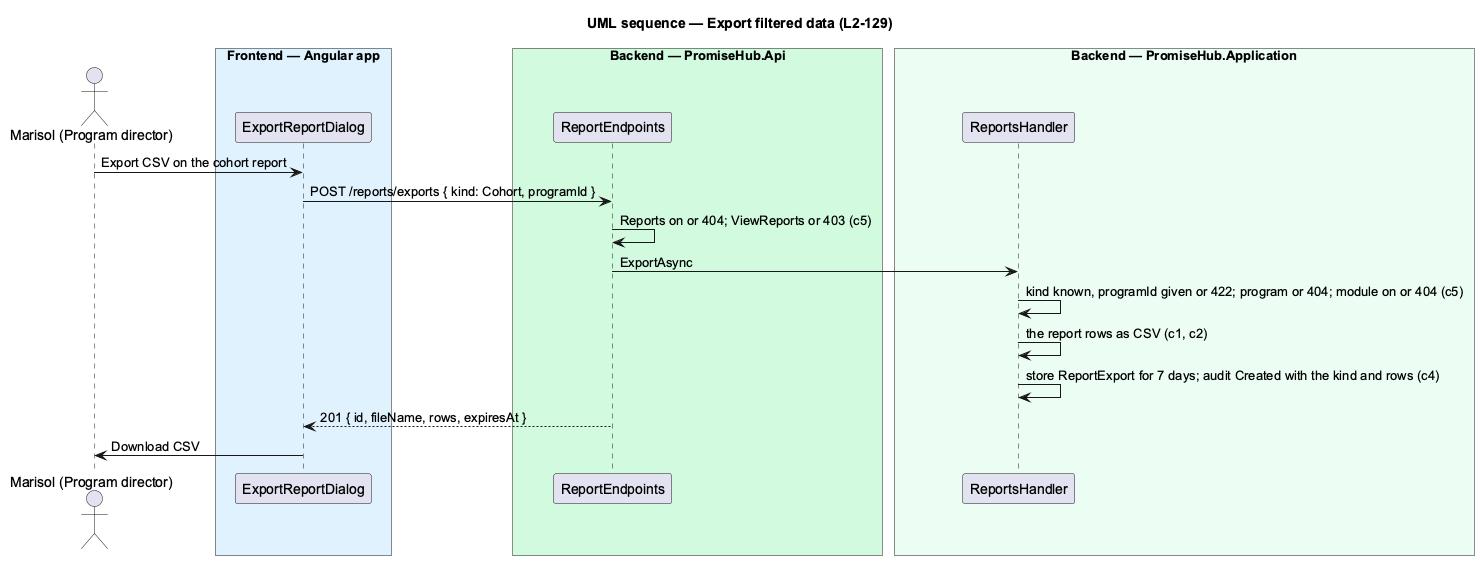

The diagram above was rendered by PlantUML. Its source (embedded in the PNG):
@startuml
title UML sequence — Export filtered data (L2-129)
skinparam backgroundColor #FFFFFF
skinparam shadowing false
skinparam defaultFontName Arial
actor "Marisol (Program director)" as p
box "Frontend — Angular app" #E0F2FE
participant ExportReportDialog as page
end box
box "Backend — PromiseHub.Api" #D1FADF
participant "ReportEndpoints" as api
end box
box "Backend — PromiseHub.Application" #ECFDF3
participant ReportsHandler as h
end box
p -> page : Export CSV on the cohort report
page -> api : POST /reports/exports { kind: Cohort, programId }
api -> api : Reports on or 404; ViewReports or 403 (c5)
api -> h : ExportAsync
h -> h : kind known, programId given or 422; program or 404; module on or 404 (c5)
h -> h : the report rows as CSV (c1, c2)
h -> h : store ReportExport for 7 days; audit Created with the kind and rows (c4)
api --> page : 201 { id, fileName, rows, expiresAt }
page -> p : Download CSV
@enduml